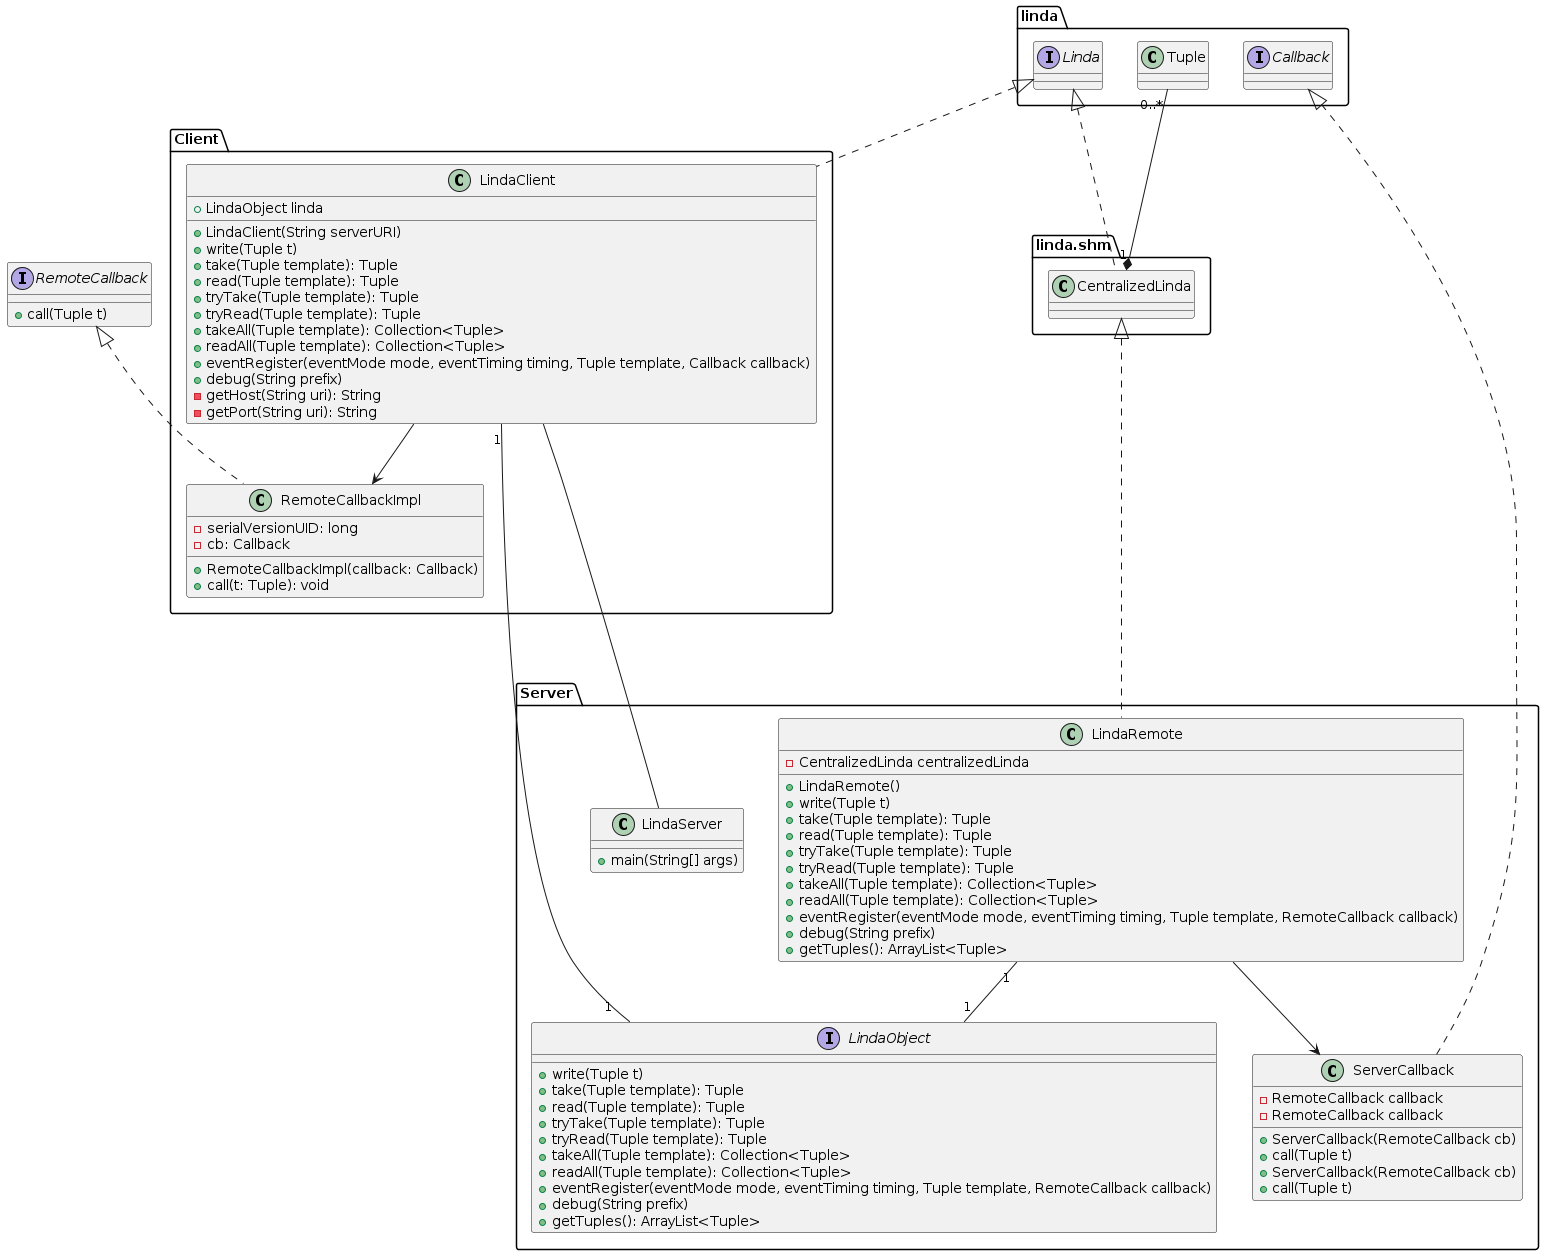

The diagram above was rendered by PlantUML. Its source (embedded in the PNG):
@startuml

package Client {
    class LindaClient {
        + LindaObject linda
        + LindaClient(String serverURI)
        + write(Tuple t)
        + take(Tuple template): Tuple
        + read(Tuple template): Tuple
        + tryTake(Tuple template): Tuple
        + tryRead(Tuple template): Tuple
        + takeAll(Tuple template): Collection<Tuple>
        + readAll(Tuple template): Collection<Tuple>
        + eventRegister(eventMode mode, eventTiming timing, Tuple template, Callback callback)
        + debug(String prefix)
        - getHost(String uri): String
        - getPort(String uri): String
    }

class RemoteCallbackImpl {
  - serialVersionUID: long
  - cb: Callback
  + RemoteCallbackImpl(callback: Callback)
  + call(t: Tuple): void
}

}

interface RemoteCallback {
        + call(Tuple t)
    }

RemoteCallback <|.. RemoteCallbackImpl


package linda {
  class Tuple {
  }
  interface Linda {
  }
  interface Callback {
  }
}

package linda.shm {

  class CentralizedLinda {
  }

}

package Server {
    class ServerCallback {
        - RemoteCallback callback
        + ServerCallback(RemoteCallback cb)
        + call(Tuple t)
    }

    class LindaRemote {
        - CentralizedLinda centralizedLinda
        + LindaRemote()
        + write(Tuple t)
        + take(Tuple template): Tuple
        + read(Tuple template): Tuple
        + tryTake(Tuple template): Tuple
        + tryRead(Tuple template): Tuple
        + takeAll(Tuple template): Collection<Tuple>
        + readAll(Tuple template): Collection<Tuple>
        + eventRegister(eventMode mode, eventTiming timing, Tuple template, RemoteCallback callback)
        + debug(String prefix)
        + getTuples(): ArrayList<Tuple>
    }


    class ServerCallback {
        - RemoteCallback callback
        + ServerCallback(RemoteCallback cb)
        + call(Tuple t)
    }

    interface LindaObject {
        + write(Tuple t)
        + take(Tuple template): Tuple
        + read(Tuple template): Tuple
        + tryTake(Tuple template): Tuple
        + tryRead(Tuple template): Tuple
        + takeAll(Tuple template): Collection<Tuple>
        + readAll(Tuple template): Collection<Tuple>
        + eventRegister(eventMode mode, eventTiming timing, Tuple template, RemoteCallback callback)
        + debug(String prefix)
        + getTuples(): ArrayList<Tuple>
    }
    class LindaServer {
        + main(String[] args)
    }
  
  CentralizedLinda <|.. LindaRemote

  LindaClient --> RemoteCallbackImpl
  LindaClient ---- LindaServer
  LindaRemote --> ServerCallback
}

Callback <|.. ServerCallback
Linda <|.. LindaClient
Linda <|.. CentralizedLinda
CentralizedLinda "1" *-- "0..*" Tuple
LindaClient "1" -- "1" LindaObject
LindaRemote "1" -- "1" LindaObject
@enduml